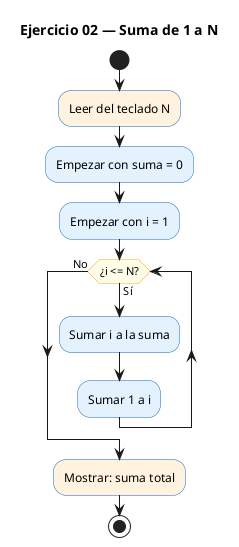

The diagram above was rendered by PlantUML. Its source (embedded in the PNG):
@startuml
' PlantUML (Activity diagram) — Ejercicio 02 Bucles: suma 1+2+...+N
title Ejercicio 02 — Suma de 1 a N

skinparam backgroundColor white
skinparam defaultFontName Helvetica
skinparam ActivityBackgroundColor #E3F2FD
skinparam ActivityBorderColor #1565C0
skinparam ActivityDiamondBackgroundColor #FFFDE7
skinparam ActivityDiamondBorderColor #F9A825

start
#FFF3E0:Leer del teclado N;
:Empezar con suma = 0;
:Empezar con i = 1;
while (¿i <= N?) is (Sí)
  :Sumar i a la suma;
  :Sumar 1 a i;
endwhile (No)
#FFF3E0:Mostrar: suma total;
stop
@enduml